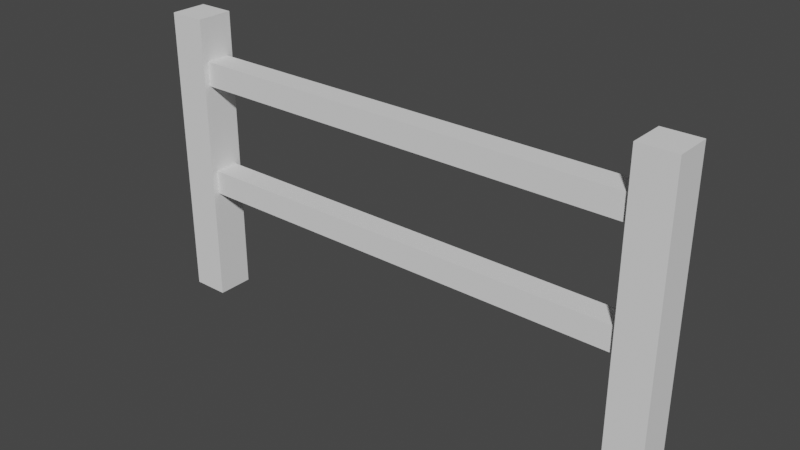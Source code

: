 # Source: Fence.blend  (saved by Blender 2.93.20; exported with 4.5.12 LTS)
import bpy
from mathutils import Matrix  # noqa: F401  (used for matrix-valued properties, if any)

bpy.ops.wm.read_factory_settings(use_empty=True)
scene = bpy.context.scene
scene.name = 'Scene'

# ---- collections
col_collection = bpy.data.collections.new('Collection'); scene.collection.children.link(col_collection)

# ---- world
world_world = bpy.data.worlds.new('World'); scene.world = world_world
world_world.use_nodes = True; world_world.node_tree.nodes.clear()
_N = world_world.node_tree.nodes; _L = world_world.node_tree.links
n0 = _N.new('ShaderNodeOutputWorld'); n0.name = 'World Output'; n0.location = (300, 300)
n1 = _N.new('ShaderNodeBackground'); n1.name = 'Background'; n1.location = (10, 300)
n1.inputs[0].default_value = (0.05088, 0.05088, 0.05088, 1.0)
_L.new(n1.outputs[0], n0.inputs[0])
n0.is_active_output = True
world_world.color = (0.05088, 0.05088, 0.05088)
world_world.use_sun_shadow = False
world_world.sun_shadow_jitter_overblur = 0.0

# ---- meshes
me_cube = bpy.data.meshes.new('Cube')
me_cube.from_pydata([(-0.075, -0.075, -0.6), (-0.075, -0.075, 0.6), (-0.075, 0.075, -0.6), (-0.075, 0.075, 0.6), (0.075, -0.075, -0.6), (0.075, -0.075, 0.6), (0.075, 0.075, -0.6), (0.075, 0.075, 0.6), (0.075, -0.05, 0.4267), (0.075, 0.05, 0.3267), (0.075, 0.05, 0.4267), (0.075, -0.05, 0.3267), (0.075, -0.05, -0.137), (0.075, -0.05, -0.03697), (0.075, 0.05, -0.03697), (0.075, 0.05, -0.137), (1.925, -0.075, -0.6), (1.925, -0.075, 0.6), (1.925, 0.075, -0.6), (1.925, 0.075, 0.6), (2.075, -0.075, -0.6), (2.075, -0.075, 0.6), (2.075, 0.075, -0.6), (2.075, 0.075, 0.6), (1.925, -0.05, 0.4267), (1.925, -0.05, 0.3267), (1.925, 0.05, 0.3267), (1.925, 0.05, 0.4267), (1.925, -0.0461, 0.3267), (1.925, -0.05, -0.03697), (1.925, -0.05, -0.137), (1.925, 0.05, -0.137), (1.925, 0.05, -0.03697), (1.925, -0.0461, -0.03697)], [], [(0, 1, 3, 2), (2, 3, 7, 6), (11, 8, 5, 4, 6, 7, 10, 9, 14, 15, 12, 13), (14, 9, 11, 13), (10, 7, 5, 8), (4, 5, 1, 0), (2, 6, 4, 0), (7, 3, 1, 5), (8, 11, 25, 24), (9, 10, 27, 26), (27, 10, 8, 24), (25, 11, 9, 26, 28), (13, 12, 30, 29), (15, 14, 32, 31), (14, 13, 29, 33, 32), (30, 12, 15, 31), (28, 26, 32, 33), (27, 19, 18, 16, 17, 24, 25, 28, 33, 29, 30, 31, 32, 26), (17, 19, 27, 24), (18, 19, 23, 22), (22, 23, 21, 20), (20, 21, 17, 16), (18, 22, 20, 16), (23, 19, 17, 21)])
_uv = me_cube.uv_layers.new(name='UVMap')
_uv.uv.foreach_set('vector', [0.375, 0.0, 0.625, 0.0, 0.625, 0.25, 0.375, 0.25, 0.375, 0.25, 0.625, 0.25, 0.625, 0.5, 0.375, 0.5, 0.5681, 0.7083, 0.5889, 0.7083, 0.625, 0.75, 0.375, 0.75, 0.375, 0.5, 0.625, 0.5, 0.5889, 0.5417, 0.5681, 0.5417, 0.4923, 0.5417, 0.4715, 0.5417, 0.4715, 0.7083, 0.4923, 0.7083, 0.4923, 0.5417, 0.5681, 0.5417, 0.5681, 0.7083, 0.4923, 0.7083, 0.5889, 0.5417, 0.625, 0.5, 0.625, 0.75, 0.5889, 0.7083, 0.375, 0.75, 0.625, 0.75, 0.625, 1.0, 0.375, 1.0, 0.125, 0.5, 0.375, 0.5, 0.375, 0.75, 0.125, 0.75, 0.625, 0.5, 0.875, 0.5, 0.875, 0.75, 0.625, 0.75, 0.375, 0.4906, 0.625, 0.4906, 0.625, 0.2594, 0.375, 0.2594, 0.625, 0.7594, 0.375, 0.7594, 0.375, 0.9906, 0.625, 0.9906, 0.1344, 0.75, 0.3656, 0.75, 0.3656, 0.5, 0.1344, 0.5, 0.8656, 0.5, 0.6344, 0.5, 0.6344, 0.75, 0.8656, 0.75, 0.8656, 0.5097, 0.375, 0.4906, 0.625, 0.4906, 0.625, 0.2594, 0.375, 0.2594, 0.625, 0.7594, 0.375, 0.7594, 0.375, 0.9906, 0.625, 0.9906, 0.3656, 0.75, 0.3656, 0.5, 0.1344, 0.5, 0.1344, 0.5097, 0.1344, 0.75, 0.8656, 0.5, 0.6344, 0.5, 0.6344, 0.75, 0.8656, 0.75, 0.5681, 0.04816, 0.5681, 0.2083, 0.4923, 0.2083, 0.4923, 0.04816, 0.5889, 0.2083, 0.625, 0.25, 0.375, 0.25, 0.375, 0.0, 0.625, 0.0, 0.5889, 0.04167, 0.5681, 0.04167, 0.5681, 0.04816, 0.4923, 0.04816, 0.4923, 0.04167, 0.4715, 0.04167, 0.4715, 0.2083, 0.4923, 0.2083, 0.5681, 0.2083, 0.625, 0.0, 0.625, 0.25, 0.5889, 0.2083, 0.5889, 0.04167, 0.375, 0.25, 0.625, 0.25, 0.625, 0.5, 0.375, 0.5, 0.375, 0.5, 0.625, 0.5, 0.625, 0.75, 0.375, 0.75, 0.375, 0.75, 0.625, 0.75, 0.625, 1.0, 0.375, 1.0, 0.125, 0.5, 0.375, 0.5, 0.375, 0.75, 0.125, 0.75, 0.625, 0.5, 0.875, 0.5, 0.875, 0.75, 0.625, 0.75])
me_cube.use_remesh_fix_poles = True
me_cube.use_remesh_preserve_attributes = False
me_cube.update()

# ---- objects
ob_mesh = bpy.data.objects.new('Mesh', me_cube)

# ---- transforms, parenting, visibility, modifiers, constraints
ob_mesh.location = (0.0, 0.0, 0.0)

# ---- collection membership
col_collection.objects.link(ob_mesh)

# ---- scene / render settings (as saved in the file)
scene.frame_start = 1; scene.frame_end = 250; scene.frame_set(1)
scene.render.engine = 'BLENDER_EEVEE_NEXT'
scene.cycles.use_denoising = False
scene.cycles.samples = 128
scene.cycles.sampling_pattern = 'TABULATED_SOBOL'
scene.cycles.use_adaptive_sampling = False
scene.cycles.use_light_tree = False
scene.view_settings.view_transform = 'Filmic'
bpy.context.view_layer.update()

# ---- added for rendering (the .blend has no active camera and no usable light): camera, sun
cam_auto = bpy.data.cameras.new('AutoCamera')
cam_auto.lens = 50.0
cam_auto.sensor_width = 36.0
cam_auto.clip_end = 1000.0
ob_auto_camera = bpy.data.objects.new('AutoCamera', cam_auto)
scene.collection.objects.link(ob_auto_camera)
ob_auto_camera.location = (3.28233, -2.73879, 1.82586)
ob_auto_camera.rotation_euler = (1.09748, -7.21219e-08, 0.694738)
scene.camera = ob_auto_camera
light_auto_sun = bpy.data.lights.new('AutoSun', 'SUN')
light_auto_sun.energy = 3.0
light_auto_sun.angle = 0.0523599
ob_auto_sun = bpy.data.objects.new('AutoSun', light_auto_sun)
scene.collection.objects.link(ob_auto_sun)
ob_auto_sun.rotation_euler = (0.872665, 0.174533, 0.523599)
bpy.context.view_layer.update()
